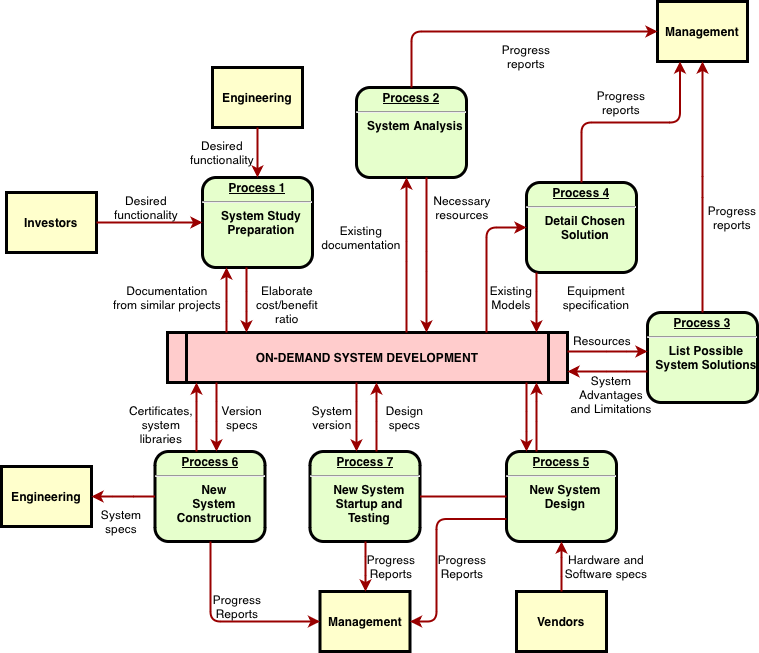

The diagram above was exported from draw.io. Its source (the exported page's mxGraphModel, read from the mxfile embedded in the PNG):
<mxGraphModel dx="880" dy="741" grid="1" gridSize="10" guides="1" tooltips="1" connect="1" arrows="1" fold="1" page="1" pageScale="1" pageWidth="826" pageHeight="1169" background="none" math="0" shadow="0">
  <root>
    <mxCell id="0" />
    <mxCell id="1" parent="0" />
    <mxCell id="2" value="&lt;p style=&quot;margin: 0px; margin-top: 4px; text-align: center; text-decoration: underline;&quot;&gt;&lt;strong&gt;Process 1&lt;br /&gt;&lt;/strong&gt;&lt;/p&gt;&lt;hr /&gt;&lt;p style=&quot;margin: 0px; margin-left: 8px;&quot;&gt;System Study&lt;/p&gt;&lt;p style=&quot;margin: 0px; margin-left: 8px;&quot;&gt;Preparation&lt;/p&gt;" style="verticalAlign=middle;align=center;overflow=fill;fontSize=12;fontFamily=Helvetica;html=1;rounded=1;fontStyle=1;strokeWidth=3;fillColor=#E6FFCC" parent="1" vertex="1">
      <mxGeometry x="236" y="236" width="110" height="90" as="geometry" />
    </mxCell>
    <mxCell id="3" value="Engineering" style="whiteSpace=wrap;align=center;verticalAlign=middle;fontStyle=1;strokeWidth=3;fillColor=#FFFFCC" parent="1" vertex="1">
      <mxGeometry x="246" y="126" width="90" height="60" as="geometry" />
    </mxCell>
    <mxCell id="4" value="Investors" style="whiteSpace=wrap;align=center;verticalAlign=middle;fontStyle=1;strokeWidth=3;fillColor=#FFFFCC" parent="1" vertex="1">
      <mxGeometry x="40" y="251" width="90" height="60" as="geometry" />
    </mxCell>
    <mxCell id="5" value="ON-DEMAND SYSTEM DEVELOPMENT" style="shape=process;whiteSpace=wrap;align=center;verticalAlign=middle;size=0.0475;fontStyle=1;strokeWidth=3;fillColor=#FFCCCC" parent="1" vertex="1">
      <mxGeometry x="200.99999999999991" y="391" width="400" height="50" as="geometry" />
    </mxCell>
    <mxCell id="6" value="&lt;p style=&quot;margin: 0px; margin-top: 4px; text-align: center; text-decoration: underline;&quot;&gt;&lt;strong&gt;Process 2&lt;br /&gt;&lt;/strong&gt;&lt;/p&gt;&lt;hr /&gt;&lt;p style=&quot;margin: 0px; margin-left: 8px;&quot;&gt;System Analysis&lt;/p&gt;" style="verticalAlign=middle;align=center;overflow=fill;fontSize=12;fontFamily=Helvetica;html=1;rounded=1;fontStyle=1;strokeWidth=3;fillColor=#E6FFCC" parent="1" vertex="1">
      <mxGeometry x="390" y="146" width="110" height="90" as="geometry" />
    </mxCell>
    <mxCell id="7" value="&lt;p style=&quot;margin: 0px; margin-top: 4px; text-align: center; text-decoration: underline;&quot;&gt;&lt;strong&gt;&lt;strong&gt;Process&lt;/strong&gt; 3&lt;br /&gt;&lt;/strong&gt;&lt;/p&gt;&lt;hr /&gt;&lt;p style=&quot;margin: 0px; margin-left: 8px;&quot;&gt;List Possible&lt;/p&gt;&lt;p style=&quot;margin: 0px; margin-left: 8px;&quot;&gt;System Solutions&lt;/p&gt;" style="verticalAlign=middle;align=center;overflow=fill;fontSize=12;fontFamily=Helvetica;html=1;rounded=1;fontStyle=1;strokeWidth=3;fillColor=#E6FFCC" parent="1" vertex="1">
      <mxGeometry x="681" y="371" width="110" height="90" as="geometry" />
    </mxCell>
    <mxCell id="8" value="&lt;p style=&quot;margin: 0px; margin-top: 4px; text-align: center; text-decoration: underline;&quot;&gt;&lt;strong&gt;&lt;strong&gt;Process&lt;/strong&gt; 4&lt;br /&gt;&lt;/strong&gt;&lt;/p&gt;&lt;hr /&gt;&lt;p style=&quot;margin: 0px; margin-left: 8px;&quot;&gt;Detail Chosen&lt;/p&gt;&lt;p style=&quot;margin: 0px; margin-left: 8px;&quot;&gt;Solution&lt;/p&gt;" style="verticalAlign=middle;align=center;overflow=fill;fontSize=12;fontFamily=Helvetica;html=1;rounded=1;fontStyle=1;strokeWidth=3;fillColor=#E6FFCC" parent="1" vertex="1">
      <mxGeometry x="560" y="241" width="110" height="90" as="geometry" />
    </mxCell>
    <mxCell id="9" value="&lt;p style=&quot;margin: 0px; margin-top: 4px; text-align: center; text-decoration: underline;&quot;&gt;&lt;strong&gt;&lt;strong&gt;Process&lt;/strong&gt; 5&lt;br /&gt;&lt;/strong&gt;&lt;/p&gt;&lt;hr /&gt;&lt;p style=&quot;margin: 0px; margin-left: 8px;&quot;&gt;New System&lt;/p&gt;&lt;p style=&quot;margin: 0px; margin-left: 8px;&quot;&gt;Design&lt;/p&gt;" style="verticalAlign=middle;align=center;overflow=fill;fontSize=12;fontFamily=Helvetica;html=1;rounded=1;fontStyle=1;strokeWidth=3;fillColor=#E6FFCC" parent="1" vertex="1">
      <mxGeometry x="540" y="510" width="110" height="90" as="geometry" />
    </mxCell>
    <mxCell id="10" value="&lt;p style=&quot;margin: 0px; margin-top: 4px; text-align: center; text-decoration: underline;&quot;&gt;&lt;strong&gt;&lt;strong&gt;Process&lt;/strong&gt; 6&lt;br /&gt;&lt;/strong&gt;&lt;/p&gt;&lt;hr /&gt;&lt;p style=&quot;margin: 0px; margin-left: 8px;&quot;&gt;New&lt;/p&gt;&lt;p style=&quot;margin: 0px; margin-left: 8px;&quot;&gt;System&lt;/p&gt;&lt;p style=&quot;margin: 0px; margin-left: 8px;&quot;&gt;Construction&lt;/p&gt;" style="verticalAlign=middle;align=center;overflow=fill;fontSize=12;fontFamily=Helvetica;html=1;rounded=1;fontStyle=1;strokeWidth=3;fillColor=#E6FFCC" parent="1" vertex="1">
      <mxGeometry x="188.49999999999991" y="510" width="110" height="90" as="geometry" />
    </mxCell>
    <mxCell id="12" value="Management" style="whiteSpace=wrap;align=center;verticalAlign=middle;fontStyle=1;strokeWidth=3;fillColor=#FFFFCC" parent="1" vertex="1">
      <mxGeometry x="691" y="60.00000000000002" width="90" height="60" as="geometry" />
    </mxCell>
    <mxCell id="13" value="Management" style="whiteSpace=wrap;align=center;verticalAlign=middle;fontStyle=1;strokeWidth=3;fillColor=#FFFFCC" parent="1" vertex="1">
      <mxGeometry x="353.50000000000006" y="650" width="90" height="60" as="geometry" />
    </mxCell>
    <mxCell id="14" value="Engineering" style="whiteSpace=wrap;align=center;verticalAlign=middle;fontStyle=1;strokeWidth=3;fillColor=#FFFFCC" parent="1" vertex="1">
      <mxGeometry x="34.99999999999997" y="524.9999999999999" width="90" height="60" as="geometry" />
    </mxCell>
    <mxCell id="15" value="Vendors" style="whiteSpace=wrap;align=center;verticalAlign=middle;fontStyle=1;strokeWidth=3;fillColor=#FFFFCC" parent="1" vertex="1">
      <mxGeometry x="549.9999999999999" y="650" width="90" height="60" as="geometry" />
    </mxCell>
    <mxCell id="36" value="" style="edgeStyle=none;noEdgeStyle=1;strokeColor=#990000;strokeWidth=2" parent="1" source="3" target="2" edge="1">
      <mxGeometry width="100" height="100" relative="1" as="geometry">
        <mxPoint x="20" y="250" as="sourcePoint" />
        <mxPoint x="120" y="150" as="targetPoint" />
      </mxGeometry>
    </mxCell>
    <mxCell id="37" value="" style="edgeStyle=none;noEdgeStyle=1;strokeColor=#990000;strokeWidth=2" parent="1" source="4" target="2" edge="1">
      <mxGeometry width="100" height="100" relative="1" as="geometry">
        <mxPoint x="280" y="190" as="sourcePoint" />
        <mxPoint x="380" y="90" as="targetPoint" />
      </mxGeometry>
    </mxCell>
    <mxCell id="11" value="&lt;p style=&quot;margin: 0px; margin-top: 4px; text-align: center; text-decoration: underline;&quot;&gt;&lt;strong&gt;&lt;strong&gt;Process&lt;/strong&gt; 7&lt;br /&gt;&lt;/strong&gt;&lt;/p&gt;&lt;hr /&gt;&lt;p style=&quot;margin: 0px; margin-left: 8px;&quot;&gt;New System&lt;/p&gt;&lt;p style=&quot;margin: 0px; margin-left: 8px;&quot;&gt;Startup and&lt;/p&gt;&lt;p style=&quot;margin: 0px; margin-left: 8px;&quot;&gt;Testing&lt;/p&gt;" style="verticalAlign=middle;align=center;overflow=fill;fontSize=12;fontFamily=Helvetica;html=1;rounded=1;fontStyle=1;strokeWidth=3;fillColor=#E6FFCC" parent="1" vertex="1">
      <mxGeometry x="343.49999999999994" y="510" width="110" height="90" as="geometry" />
    </mxCell>
    <mxCell id="51" value="" style="endArrow=none;noEdgeStyle=1;strokeColor=#990000;strokeWidth=2" parent="1" source="9" target="11" edge="1">
      <mxGeometry relative="1" as="geometry">
        <mxPoint x="205.00819672131135" y="481" as="sourcePoint" />
        <mxPoint x="400.32786885245895" y="650" as="targetPoint" />
      </mxGeometry>
    </mxCell>
    <mxCell id="52" value="Desired &#10;functionality" style="text;spacingTop=-5;align=center" parent="1" vertex="1">
      <mxGeometry x="165" y="251" width="30" height="20" as="geometry" />
    </mxCell>
    <mxCell id="53" value="Desired &#10;functionality" style="text;spacingTop=-5;align=center" parent="1" vertex="1">
      <mxGeometry x="241" y="196" width="30" height="20" as="geometry" />
    </mxCell>
    <mxCell id="54" value="Documentation&#10;from similar projects" style="text;spacingTop=-5;align=center" parent="1" vertex="1">
      <mxGeometry x="186" y="341" width="30" height="20" as="geometry" />
    </mxCell>
    <mxCell id="55" value="" style="edgeStyle=elbowEdgeStyle;elbow=horizontal;strokeColor=#990000;strokeWidth=2" parent="1" source="5" target="2" edge="1">
      <mxGeometry width="100" height="100" relative="1" as="geometry">
        <mxPoint x="50" y="530" as="sourcePoint" />
        <mxPoint x="150" y="430" as="targetPoint" />
        <Array as="points">
          <mxPoint x="260" y="370" />
        </Array>
      </mxGeometry>
    </mxCell>
    <mxCell id="56" value="" style="edgeStyle=elbowEdgeStyle;elbow=horizontal;strokeColor=#990000;strokeWidth=2" parent="1" source="2" target="5" edge="1">
      <mxGeometry width="100" height="100" relative="1" as="geometry">
        <mxPoint x="50" y="500" as="sourcePoint" />
        <mxPoint x="150" y="400" as="targetPoint" />
        <Array as="points">
          <mxPoint x="280" y="360" />
        </Array>
      </mxGeometry>
    </mxCell>
    <mxCell id="57" value="Elaborate&#10;cost/benefit&#10;ratio" style="text;spacingTop=-5;align=center" parent="1" vertex="1">
      <mxGeometry x="306" y="341" width="30" height="20" as="geometry" />
    </mxCell>
    <mxCell id="58" value="" style="edgeStyle=elbowEdgeStyle;elbow=horizontal;strokeColor=#990000;strokeWidth=2" parent="1" source="5" target="6" edge="1">
      <mxGeometry width="100" height="100" relative="1" as="geometry">
        <mxPoint x="380" y="370" as="sourcePoint" />
        <mxPoint x="480" y="270" as="targetPoint" />
        <Array as="points">
          <mxPoint x="440" y="310" />
        </Array>
      </mxGeometry>
    </mxCell>
    <mxCell id="59" value="" style="edgeStyle=elbowEdgeStyle;elbow=horizontal;strokeColor=#990000;strokeWidth=2" parent="1" source="6" target="5" edge="1">
      <mxGeometry width="100" height="100" relative="1" as="geometry">
        <mxPoint x="350" y="370" as="sourcePoint" />
        <mxPoint x="450" y="270" as="targetPoint" />
        <Array as="points">
          <mxPoint x="460" y="320" />
        </Array>
      </mxGeometry>
    </mxCell>
    <mxCell id="60" value="Existing&#10;documentation" style="text;spacingTop=-5;align=center" parent="1" vertex="1">
      <mxGeometry x="380.0000000000001" y="280.99999999999983" width="30" height="20" as="geometry" />
    </mxCell>
    <mxCell id="61" value="Necessary&#10;resources" style="text;spacingTop=-5;align=center" parent="1" vertex="1">
      <mxGeometry x="481.0000000000002" y="251.00000000000006" width="30" height="20" as="geometry" />
    </mxCell>
    <mxCell id="62" value="Progress&#10;reports" style="text;spacingTop=-5;align=center" parent="1" vertex="1">
      <mxGeometry x="545.0000000000001" y="100.00000000000003" width="30" height="20" as="geometry" />
    </mxCell>
    <mxCell id="63" value="Progress&#10;reports" style="text;spacingTop=-5;align=center" parent="1" vertex="1">
      <mxGeometry x="640" y="146.0000000000001" width="30" height="20" as="geometry" />
    </mxCell>
    <mxCell id="64" value="Progress&#10;reports" style="text;spacingTop=-5;align=center" parent="1" vertex="1">
      <mxGeometry x="751.0000000000001" y="261.0000000000001" width="30" height="20" as="geometry" />
    </mxCell>
    <mxCell id="65" value="" style="edgeStyle=elbowEdgeStyle;elbow=horizontal;strokeColor=#990000;strokeWidth=2" parent="1" source="6" target="12" edge="1">
      <mxGeometry width="100" height="100" relative="1" as="geometry">
        <mxPoint x="260" y="180.0000000000001" as="sourcePoint" />
        <mxPoint x="360" y="80.00000000000011" as="targetPoint" />
        <Array as="points">
          <mxPoint x="445" y="140" />
        </Array>
      </mxGeometry>
    </mxCell>
    <mxCell id="66" value="" style="edgeStyle=elbowEdgeStyle;elbow=vertical;entryX=0.25;entryY=1;strokeColor=#990000;strokeWidth=2" parent="1" source="8" target="12" edge="1">
      <mxGeometry width="100" height="100" relative="1" as="geometry">
        <mxPoint x="530" y="250" as="sourcePoint" />
        <mxPoint x="630" y="150" as="targetPoint" />
      </mxGeometry>
    </mxCell>
    <mxCell id="67" value="" style="edgeStyle=elbowEdgeStyle;elbow=horizontal;strokeColor=#990000;strokeWidth=2" parent="1" source="7" target="12" edge="1">
      <mxGeometry width="100" height="100" relative="1" as="geometry">
        <mxPoint x="660.0000000000002" y="360" as="sourcePoint" />
        <mxPoint x="760.0000000000002" y="260" as="targetPoint" />
      </mxGeometry>
    </mxCell>
    <mxCell id="68" value="" style="edgeStyle=elbowEdgeStyle;elbow=horizontal;strokeColor=#990000;strokeWidth=2" parent="1" source="8" target="5" edge="1">
      <mxGeometry width="100" height="100" relative="1" as="geometry">
        <mxPoint x="570" y="380" as="sourcePoint" />
        <mxPoint x="510" y="250" as="targetPoint" />
        <Array as="points">
          <mxPoint x="570" y="360" />
        </Array>
      </mxGeometry>
    </mxCell>
    <mxCell id="69" value="" style="edgeStyle=segmentEdgeStyle;strokeColor=#990000;strokeWidth=2" parent="1" source="5" target="8" edge="1">
      <mxGeometry width="100" height="100" relative="1" as="geometry">
        <mxPoint x="340" y="360" as="sourcePoint" />
        <mxPoint x="440" y="260" as="targetPoint" />
        <Array as="points">
          <mxPoint x="520" y="286" />
        </Array>
      </mxGeometry>
    </mxCell>
    <mxCell id="70" value="Existing&#10;Models" style="text;spacingTop=-5;align=center" parent="1" vertex="1">
      <mxGeometry x="530.0000000000002" y="340.9999999999999" width="30" height="20" as="geometry" />
    </mxCell>
    <mxCell id="71" value="Equipment&#10;specification" style="text;spacingTop=-5;align=center" parent="1" vertex="1">
      <mxGeometry x="615" y="341" width="30" height="20" as="geometry" />
    </mxCell>
    <mxCell id="72" value="" style="edgeStyle=elbowEdgeStyle;elbow=vertical;strokeColor=#990000;strokeWidth=2" parent="1" source="5" target="7" edge="1">
      <mxGeometry width="100" height="100" relative="1" as="geometry">
        <mxPoint x="500" y="500" as="sourcePoint" />
        <mxPoint x="600" y="400" as="targetPoint" />
        <Array as="points">
          <mxPoint x="650" y="410" />
        </Array>
      </mxGeometry>
    </mxCell>
    <mxCell id="73" value="" style="edgeStyle=elbowEdgeStyle;elbow=vertical;strokeColor=#990000;strokeWidth=2" parent="1" source="7" target="5" edge="1">
      <mxGeometry width="100" height="100" relative="1" as="geometry">
        <mxPoint x="460" y="500" as="sourcePoint" />
        <mxPoint x="560" y="400" as="targetPoint" />
        <Array as="points">
          <mxPoint x="650" y="430" />
        </Array>
      </mxGeometry>
    </mxCell>
    <mxCell id="74" value="Resources" style="text;spacingTop=-5;align=center" parent="1" vertex="1">
      <mxGeometry x="621" y="390.99999999999994" width="30" height="20" as="geometry" />
    </mxCell>
    <mxCell id="75" value="System &#10;Advantages &#10;and Limitations" style="text;spacingTop=-5;align=center" parent="1" vertex="1">
      <mxGeometry x="630" y="431.0000000000001" width="30" height="20" as="geometry" />
    </mxCell>
    <mxCell id="76" value="" style="edgeStyle=elbowEdgeStyle;elbow=horizontal;strokeColor=#990000;strokeWidth=2" parent="1" source="9" target="5" edge="1">
      <mxGeometry width="100" height="100" relative="1" as="geometry">
        <mxPoint x="420" y="580" as="sourcePoint" />
        <mxPoint x="520" y="480" as="targetPoint" />
        <Array as="points">
          <mxPoint x="570" y="470" />
        </Array>
      </mxGeometry>
    </mxCell>
    <mxCell id="77" value="" style="edgeStyle=elbowEdgeStyle;elbow=horizontal;strokeColor=#990000;strokeWidth=2" parent="1" source="5" target="9" edge="1">
      <mxGeometry width="100" height="100" relative="1" as="geometry">
        <mxPoint x="400" y="590" as="sourcePoint" />
        <mxPoint x="500" y="490" as="targetPoint" />
        <Array as="points">
          <mxPoint x="560" y="480" />
        </Array>
      </mxGeometry>
    </mxCell>
    <mxCell id="78" value="" style="edgeStyle=elbowEdgeStyle;elbow=horizontal;strokeColor=#990000;strokeWidth=2" parent="1" source="15" target="9" edge="1">
      <mxGeometry width="100" height="100" relative="1" as="geometry">
        <mxPoint x="430" y="700" as="sourcePoint" />
        <mxPoint x="530" y="600" as="targetPoint" />
      </mxGeometry>
    </mxCell>
    <mxCell id="79" value="Hardware and&#10;Software specs" style="text;spacingTop=-5;align=center" parent="1" vertex="1">
      <mxGeometry x="625" y="610" width="30" height="20" as="geometry" />
    </mxCell>
    <mxCell id="81" value="" style="edgeStyle=elbowEdgeStyle;elbow=horizontal;exitX=0;exitY=0.75;strokeColor=#990000;strokeWidth=2" parent="1" source="9" target="13" edge="1">
      <mxGeometry width="100" height="100" relative="1" as="geometry">
        <mxPoint x="420" y="730" as="sourcePoint" />
        <mxPoint x="520" y="630" as="targetPoint" />
        <Array as="points">
          <mxPoint x="470" y="630" />
        </Array>
      </mxGeometry>
    </mxCell>
    <mxCell id="82" value="Progress&#10;Reports" style="text;spacingTop=-5;align=center" parent="1" vertex="1">
      <mxGeometry x="481.0000000000004" y="610.0000000000001" width="30" height="20" as="geometry" />
    </mxCell>
    <mxCell id="83" value="" style="edgeStyle=elbowEdgeStyle;elbow=horizontal;strokeColor=#990000;strokeWidth=2" parent="1" source="11" target="13" edge="1">
      <mxGeometry width="100" height="100" relative="1" as="geometry">
        <mxPoint x="200" y="660.0000000000002" as="sourcePoint" />
        <mxPoint x="230.0000000000001" y="650" as="targetPoint" />
      </mxGeometry>
    </mxCell>
    <mxCell id="84" value="Progress&#10;Reports" style="text;spacingTop=-5;align=center" parent="1" vertex="1">
      <mxGeometry x="410.00000000000017" y="610.0000000000002" width="30" height="20" as="geometry" />
    </mxCell>
    <mxCell id="85" value="" style="edgeStyle=elbowEdgeStyle;elbow=horizontal;strokeColor=#990000;strokeWidth=2" parent="1" source="10" target="13" edge="1">
      <mxGeometry width="100" height="100" relative="1" as="geometry">
        <mxPoint x="130.0000000000001" y="740" as="sourcePoint" />
        <mxPoint x="230.0000000000001" y="640" as="targetPoint" />
        <Array as="points">
          <mxPoint x="244" y="630" />
        </Array>
      </mxGeometry>
    </mxCell>
    <mxCell id="86" value="Progress&#10;Reports" style="text;spacingTop=-5;align=center" parent="1" vertex="1">
      <mxGeometry x="255.99999999999994" y="650.0000000000001" width="30" height="20" as="geometry" />
    </mxCell>
    <mxCell id="87" value="" style="edgeStyle=elbowEdgeStyle;elbow=vertical;strokeColor=#990000;strokeWidth=2" parent="1" source="10" target="14" edge="1">
      <mxGeometry width="100" height="100" relative="1" as="geometry">
        <mxPoint x="70" y="740" as="sourcePoint" />
        <mxPoint x="170" y="640" as="targetPoint" />
      </mxGeometry>
    </mxCell>
    <mxCell id="88" value="" style="edgeStyle=elbowEdgeStyle;elbow=horizontal;strokeColor=#990000;strokeWidth=2" parent="1" source="5" target="11" edge="1">
      <mxGeometry width="100" height="100" relative="1" as="geometry">
        <mxPoint x="50" y="500" as="sourcePoint" />
        <mxPoint x="150" y="400" as="targetPoint" />
        <Array as="points">
          <mxPoint x="390" y="470" />
        </Array>
      </mxGeometry>
    </mxCell>
    <mxCell id="89" value="" style="edgeStyle=elbowEdgeStyle;elbow=horizontal;strokeColor=#990000;strokeWidth=2" parent="1" source="11" target="5" edge="1">
      <mxGeometry width="100" height="100" relative="1" as="geometry">
        <mxPoint x="59.999999999999886" y="510" as="sourcePoint" />
        <mxPoint x="159.9999999999999" y="410" as="targetPoint" />
        <Array as="points">
          <mxPoint x="410" y="470" />
        </Array>
      </mxGeometry>
    </mxCell>
    <mxCell id="90" value="Version&#10;specs" style="text;spacingTop=-5;align=center" parent="1" vertex="1">
      <mxGeometry x="261" y="461" width="30" height="20" as="geometry" />
    </mxCell>
    <mxCell id="91" value="Certificates,&#10;system&#10;libraries" style="text;spacingTop=-5;align=center" parent="1" vertex="1">
      <mxGeometry x="180" y="461.0000000000002" width="30" height="20" as="geometry" />
    </mxCell>
    <mxCell id="92" value="" style="edgeStyle=elbowEdgeStyle;elbow=horizontal;strokeColor=#990000;strokeWidth=2" parent="1" source="5" target="10" edge="1">
      <mxGeometry width="100" height="100" relative="1" as="geometry">
        <mxPoint x="30.000000000000114" y="500" as="sourcePoint" />
        <mxPoint x="130.0000000000001" y="400" as="targetPoint" />
        <Array as="points">
          <mxPoint x="250" y="470" />
        </Array>
      </mxGeometry>
    </mxCell>
    <mxCell id="93" value="" style="edgeStyle=elbowEdgeStyle;elbow=horizontal;strokeColor=#990000;strokeWidth=2" parent="1" source="10" target="5" edge="1">
      <mxGeometry width="100" height="100" relative="1" as="geometry">
        <mxPoint x="40" y="510" as="sourcePoint" />
        <mxPoint x="140" y="410" as="targetPoint" />
        <Array as="points">
          <mxPoint x="230" y="470" />
        </Array>
      </mxGeometry>
    </mxCell>
    <mxCell id="94" value="System&#10;specs" style="text;spacingTop=-5;align=center" parent="1" vertex="1">
      <mxGeometry x="139.99999999999994" y="565.0000000000001" width="30" height="20" as="geometry" />
    </mxCell>
    <mxCell id="95" value="Design&#10;specs" style="text;spacingTop=-5;align=center" parent="1" vertex="1">
      <mxGeometry x="423.49999999999994" y="461.0000000000002" width="30" height="20" as="geometry" />
    </mxCell>
    <mxCell id="96" value="System&#10;version" style="text;spacingTop=-5;align=center" parent="1" vertex="1">
      <mxGeometry x="350.9999999999998" y="461" width="30" height="20" as="geometry" />
    </mxCell>
  </root>
</mxGraphModel>